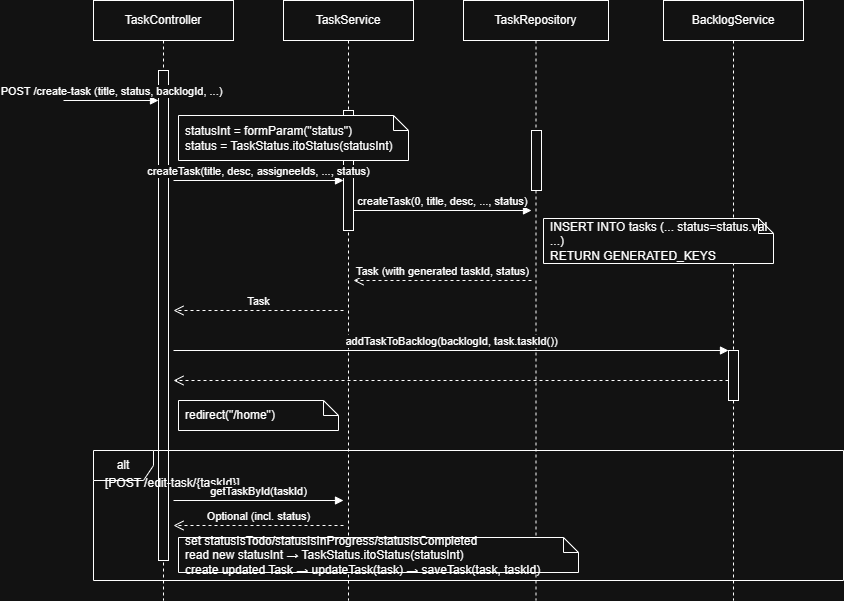

The diagram above was exported from draw.io. Its source (the exported page's mxGraphModel, read from the mxfile embedded in the PNG):
<mxGraphModel dx="1650" dy="992" grid="1" gridSize="10" guides="1" tooltips="1" connect="1" arrows="1" fold="1" page="1" pageScale="1" pageWidth="827" pageHeight="1169" math="0" shadow="0">
  <root>
    <mxCell id="0" />
    <mxCell id="1" parent="0" />
    <mxCell id="ElBRoiuMDEZJIimzVx0z-56" parent="1" style="shape=umlLifeline;perimeter=lifelinePerimeter;whiteSpace=wrap;html=1;container=1;dropTarget=0;collapsible=0;recursiveResize=0;outlineConnect=0;portConstraint=eastwest;newEdgeStyle={&quot;edgeStyle&quot;:&quot;elbowEdgeStyle&quot;,&quot;elbow&quot;:&quot;vertical&quot;,&quot;curved&quot;:0,&quot;rounded&quot;:0};" value="TaskController" vertex="1">
      <mxGeometry height="600" width="140" x="30" y="60" as="geometry" />
    </mxCell>
    <mxCell id="ElBRoiuMDEZJIimzVx0z-57" parent="ElBRoiuMDEZJIimzVx0z-56" style="html=1;points=[[0,0,0,0,5],[0,1,0,0,-5],[1,0,0,0,5],[1,1,0,0,-5]];perimeter=orthogonalPerimeter;outlineConnect=0;targetShapes=umlLifeline;portConstraint=eastwest;newEdgeStyle={&quot;curved&quot;:0,&quot;rounded&quot;:0};" value="" vertex="1">
      <mxGeometry height="490" width="10" x="65" y="70" as="geometry" />
    </mxCell>
    <mxCell id="ElBRoiuMDEZJIimzVx0z-58" parent="1" style="shape=umlLifeline;perimeter=lifelinePerimeter;whiteSpace=wrap;html=1;container=1;dropTarget=0;collapsible=0;recursiveResize=0;outlineConnect=0;portConstraint=eastwest;newEdgeStyle={&quot;edgeStyle&quot;:&quot;elbowEdgeStyle&quot;,&quot;elbow&quot;:&quot;vertical&quot;,&quot;curved&quot;:0,&quot;rounded&quot;:0};" value="TaskService" vertex="1">
      <mxGeometry height="600" width="130" x="220" y="60" as="geometry" />
    </mxCell>
    <mxCell id="ElBRoiuMDEZJIimzVx0z-59" parent="ElBRoiuMDEZJIimzVx0z-58" style="html=1;points=[[0,0,0,0,5],[0,1,0,0,-5],[1,0,0,0,5],[1,1,0,0,-5]];perimeter=orthogonalPerimeter;outlineConnect=0;targetShapes=umlLifeline;portConstraint=eastwest;newEdgeStyle={&quot;curved&quot;:0,&quot;rounded&quot;:0};" value="" vertex="1">
      <mxGeometry height="120" width="10" x="60" y="110" as="geometry" />
    </mxCell>
    <mxCell id="ElBRoiuMDEZJIimzVx0z-60" parent="1" style="shape=umlLifeline;perimeter=lifelinePerimeter;whiteSpace=wrap;html=1;container=1;dropTarget=0;collapsible=0;recursiveResize=0;outlineConnect=0;portConstraint=eastwest;newEdgeStyle={&quot;edgeStyle&quot;:&quot;elbowEdgeStyle&quot;,&quot;elbow&quot;:&quot;vertical&quot;,&quot;curved&quot;:0,&quot;rounded&quot;:0};" value="TaskRepository" vertex="1">
      <mxGeometry height="600" width="145" x="400" y="60" as="geometry" />
    </mxCell>
    <mxCell id="ElBRoiuMDEZJIimzVx0z-61" parent="ElBRoiuMDEZJIimzVx0z-60" style="html=1;points=[[0,0,0,0,5],[0,1,0,0,-5],[1,0,0,0,5],[1,1,0,0,-5]];perimeter=orthogonalPerimeter;outlineConnect=0;targetShapes=umlLifeline;portConstraint=eastwest;newEdgeStyle={&quot;curved&quot;:0,&quot;rounded&quot;:0};" value="" vertex="1">
      <mxGeometry height="60" width="10" x="68" y="130" as="geometry" />
    </mxCell>
    <mxCell id="ElBRoiuMDEZJIimzVx0z-62" parent="1" style="shape=umlLifeline;perimeter=lifelinePerimeter;whiteSpace=wrap;html=1;container=1;dropTarget=0;collapsible=0;recursiveResize=0;outlineConnect=0;portConstraint=eastwest;newEdgeStyle={&quot;edgeStyle&quot;:&quot;elbowEdgeStyle&quot;,&quot;elbow&quot;:&quot;vertical&quot;,&quot;curved&quot;:0,&quot;rounded&quot;:0};" value="BacklogService" vertex="1">
      <mxGeometry height="600" width="140" x="600" y="60" as="geometry" />
    </mxCell>
    <mxCell id="ElBRoiuMDEZJIimzVx0z-63" parent="ElBRoiuMDEZJIimzVx0z-62" style="html=1;points=[[0,0,0,0,5],[0,1,0,0,-5],[1,0,0,0,5],[1,1,0,0,-5]];perimeter=orthogonalPerimeter;outlineConnect=0;targetShapes=umlLifeline;portConstraint=eastwest;newEdgeStyle={&quot;curved&quot;:0,&quot;rounded&quot;:0};" value="" vertex="1">
      <mxGeometry height="50" width="10" x="65" y="350" as="geometry" />
    </mxCell>
    <mxCell id="ElBRoiuMDEZJIimzVx0z-64" edge="1" parent="1" style="html=1;verticalAlign=bottom;endArrow=block;curved=0;rounded=0;" value="POST /create-task (title, status, backlogId, ...)">
      <mxGeometry relative="1" width="80" as="geometry">
        <mxPoint y="160" as="sourcePoint" />
        <mxPoint x="95" y="160" as="targetPoint" />
      </mxGeometry>
    </mxCell>
    <mxCell id="ElBRoiuMDEZJIimzVx0z-65" parent="1" style="shape=note;whiteSpace=wrap;html=1;backgroundOutline=1;size=15;align=left;spacingLeft=5;" value="statusInt = formParam(&quot;status&quot;)&#10;status = TaskStatus.itoStatus(statusInt)" vertex="1">
      <mxGeometry height="45" width="230" x="115" y="175" as="geometry" />
    </mxCell>
    <mxCell id="ElBRoiuMDEZJIimzVx0z-66" edge="1" parent="1" style="html=1;verticalAlign=bottom;endArrow=block;curved=0;rounded=0;" value="createTask(title, desc, assigneeIds, ..., status)">
      <mxGeometry relative="1" width="80" as="geometry">
        <mxPoint x="110" y="240" as="sourcePoint" />
        <mxPoint x="280" y="240" as="targetPoint" />
      </mxGeometry>
    </mxCell>
    <mxCell id="ElBRoiuMDEZJIimzVx0z-67" edge="1" parent="1" style="html=1;verticalAlign=bottom;endArrow=block;curved=0;rounded=0;" value="createTask(0, title, desc, ..., status)">
      <mxGeometry relative="1" width="80" as="geometry">
        <mxPoint x="290" y="270" as="sourcePoint" />
        <mxPoint x="468" y="270" as="targetPoint" />
      </mxGeometry>
    </mxCell>
    <mxCell id="ElBRoiuMDEZJIimzVx0z-68" parent="1" style="shape=note;whiteSpace=wrap;html=1;backgroundOutline=1;size=15;align=left;spacingLeft=5;" value="INSERT INTO tasks (... status=status.val ...)&#10;RETURN GENERATED_KEYS" vertex="1">
      <mxGeometry height="45" width="230" x="480" y="278" as="geometry" />
    </mxCell>
    <mxCell id="ElBRoiuMDEZJIimzVx0z-69" edge="1" parent="1" style="html=1;verticalAlign=bottom;endArrow=open;dashed=1;endSize=8;curved=0;rounded=0;" value="Task (with generated taskId, status)">
      <mxGeometry relative="1" as="geometry">
        <mxPoint x="468" y="340" as="sourcePoint" />
        <mxPoint x="290" y="340" as="targetPoint" />
      </mxGeometry>
    </mxCell>
    <mxCell id="ElBRoiuMDEZJIimzVx0z-70" edge="1" parent="1" style="html=1;verticalAlign=bottom;endArrow=open;dashed=1;endSize=8;curved=0;rounded=0;" value="Task">
      <mxGeometry relative="1" as="geometry">
        <mxPoint x="280" y="370" as="sourcePoint" />
        <mxPoint x="110" y="370" as="targetPoint" />
      </mxGeometry>
    </mxCell>
    <mxCell id="ElBRoiuMDEZJIimzVx0z-71" edge="1" parent="1" style="html=1;verticalAlign=bottom;endArrow=block;curved=0;rounded=0;" value="addTaskToBacklog(backlogId, task.taskId())">
      <mxGeometry relative="1" width="80" as="geometry">
        <mxPoint x="110" y="410" as="sourcePoint" />
        <mxPoint x="665" y="410" as="targetPoint" />
      </mxGeometry>
    </mxCell>
    <mxCell id="ElBRoiuMDEZJIimzVx0z-72" edge="1" parent="1" style="html=1;verticalAlign=bottom;endArrow=open;dashed=1;endSize=8;curved=0;rounded=0;" value="">
      <mxGeometry relative="1" as="geometry">
        <mxPoint x="665" y="440" as="sourcePoint" />
        <mxPoint x="110" y="440" as="targetPoint" />
      </mxGeometry>
    </mxCell>
    <mxCell id="ElBRoiuMDEZJIimzVx0z-73" parent="1" style="shape=note;whiteSpace=wrap;html=1;backgroundOutline=1;size=15;align=left;spacingLeft=5;" value="redirect(&quot;/home&quot;)" vertex="1">
      <mxGeometry height="30" width="160" x="115" y="460" as="geometry" />
    </mxCell>
    <mxCell id="ElBRoiuMDEZJIimzVx0z-74" parent="1" style="shape=umlFrame;whiteSpace=wrap;html=1;pointerEvents=0;" value="alt" vertex="1">
      <mxGeometry height="130" width="750" x="30" y="510" as="geometry" />
    </mxCell>
    <mxCell id="ElBRoiuMDEZJIimzVx0z-75" parent="1" style="text;html=1;whiteSpace=wrap;strokeColor=none;fillColor=none;align=left;verticalAlign=middle;rounded=0;" value="[POST /edit-task/{taskId}]" vertex="1">
      <mxGeometry height="26" width="200" x="40" y="530" as="geometry" />
    </mxCell>
    <mxCell id="ElBRoiuMDEZJIimzVx0z-76" edge="1" parent="1" style="html=1;verticalAlign=bottom;endArrow=block;curved=0;rounded=0;" value="getTaskById(taskId)">
      <mxGeometry relative="1" width="80" as="geometry">
        <mxPoint x="110" y="560" as="sourcePoint" />
        <mxPoint x="280" y="560" as="targetPoint" />
      </mxGeometry>
    </mxCell>
    <mxCell id="ElBRoiuMDEZJIimzVx0z-77" edge="1" parent="1" style="html=1;verticalAlign=bottom;endArrow=open;dashed=1;endSize=8;curved=0;rounded=0;" value="Optional&lt;Task&gt; (incl. status)">
      <mxGeometry relative="1" as="geometry">
        <mxPoint x="280" y="585" as="sourcePoint" />
        <mxPoint x="110" y="585" as="targetPoint" />
      </mxGeometry>
    </mxCell>
    <mxCell id="ElBRoiuMDEZJIimzVx0z-78" parent="1" style="shape=note;whiteSpace=wrap;html=1;backgroundOutline=1;size=15;align=left;spacingLeft=5;" value="set statusIsTodo/statusIsInProgress/statusIsCompleted&#10;read new statusInt → TaskStatus.itoStatus(statusInt)&#10;create updated Task → updateTask(task) → saveTask(task, taskId)" vertex="1">
      <mxGeometry height="35" width="400" x="115" y="597" as="geometry" />
    </mxCell>
  </root>
</mxGraphModel>